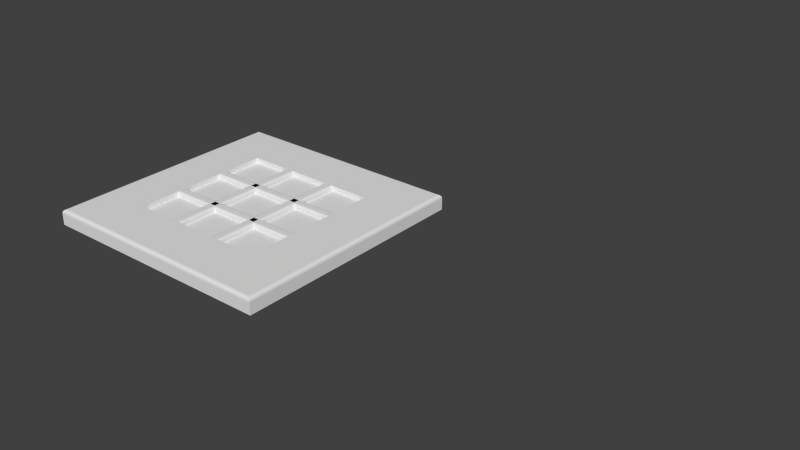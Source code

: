 # Source: 9_Lites_Door.blend  (saved by Blender 2.76.0; exported with 4.5.12 LTS)
import bpy
from mathutils import Matrix  # noqa: F401  (used for matrix-valued properties, if any)

bpy.ops.wm.read_factory_settings(use_empty=True)
scene = bpy.context.scene
scene.name = 'Scene'

# ---- collections
col_collection_1 = bpy.data.collections.new('Collection 1'); scene.collection.children.link(col_collection_1)

# ---- world
world_world = bpy.data.worlds.new('World'); scene.world = world_world
world_world.color = (0.05088, 0.05088, 0.05088)
world_world.use_sun_shadow = False
world_world.sun_shadow_jitter_overblur = 0.0
world_world.cycles.sampling_method = 'MANUAL'
world_world.cycles.sample_map_resolution = 256

# ---- meshes
me_base_point = bpy.data.meshes.new('Base Point')
me_base_point.from_pydata([(0.0, 0.0, 0.0)], [], [])
me_base_point.use_remesh_preserve_volume = False
me_base_point.use_remesh_preserve_attributes = False
me_base_point.use_mirror_vertex_groups = False
me_base_point.update()
me_cage = bpy.data.meshes.new('CAGE')
me_cage.from_pydata([(0.0, 0.0, 0.0), (0.0, 0.6096, 0.0), (0.6096, 0.6096, 0.0), (0.6096, 0.0, 0.0), (0.0, 0.0, 0.6096), (0.0, 0.6096, 0.6096), (0.6096, 0.6096, 0.6096), (0.6096, 0.0, 0.6096)], [], [(0, 1, 2, 3), (4, 7, 6, 5), (0, 4, 5, 1), (1, 5, 6, 2), (2, 6, 7, 3), (4, 0, 3, 7)])
me_cage.use_remesh_preserve_volume = False
me_cage.use_remesh_preserve_attributes = False
me_cage.use_mirror_vertex_groups = False
me_cage.update()
me_slab_door = bpy.data.meshes.new('Slab Door')
me_slab_door.from_pydata([(0.0, 0.0, 0.0), (0.0, 0.3048, 0.0), (0.3048, 0.3048, 0.0), (0.3048, 0.0, 0.0), (0.004148, 0.004148, 0.01905), (0.0, 0.0, 0.0149), (0.002074, 0.002074, 0.01849), (0.0005558, 0.0005558, 0.01698), (0.0, 0.3048, 0.0149), (0.004148, 0.3007, 0.01905), (0.0005557, 0.3042, 0.01698), (0.002074, 0.3027, 0.01849), (0.3007, 0.3007, 0.01905), (0.3048, 0.3048, 0.0149), (0.3027, 0.3027, 0.01849), (0.3042, 0.3042, 0.01698), (0.3007, 0.004148, 0.01905), (0.3048, 0.0, 0.0149), (0.3027, 0.002074, 0.01849), (0.3042, 0.0005557, 0.01698), (0.0, 0.2413, 0.0), (0.3048, 0.2413, 0.0), (0.0, 0.2413, 0.0149), (0.0005557, 0.2413, 0.01698), (0.002074, 0.2413, 0.01849), (0.004148, 0.2413, 0.01905), (0.3048, 0.2413, 0.0149), (0.3042, 0.2413, 0.01698), (0.3027, 0.2413, 0.01849), (0.3007, 0.2413, 0.01905), (0.0635, 0.2413, 0.0), (0.0635, 0.2413, 0.01905), (0.2413, 0.2413, 0.0), (0.2413, 0.2413, 0.01905), (0.3048, 0.0635, 0.0), (0.0, 0.0635, 0.0149), (0.3042, 0.0635, 0.01698), (0.3027, 0.0635, 0.01849), (0.3007, 0.0635, 0.01905), (0.0635, 0.0635, 0.0), (0.2413, 0.0635, 0.0), (0.0, 0.0635, 0.0), (0.0005558, 0.0635, 0.01698), (0.002074, 0.0635, 0.01849), (0.004148, 0.0635, 0.01905), (0.3048, 0.0635, 0.0149), (0.0635, 0.0635, 0.01905), (0.2413, 0.0635, 0.01905), (0.0635, 0.1143, 0.0), (0.0635, 0.127, 0.0), (0.0635, 0.1778, 0.0), (0.0635, 0.1905, 0.0), (0.2413, 0.1143, 0.0), (0.2413, 0.127, 0.0), (0.2413, 0.1778, 0.0), (0.2413, 0.1905, 0.0), (0.0635, 0.2413, 0.0127), (0.2413, 0.2413, 0.0127), (0.0635, 0.0635, 0.0127), (0.2413, 0.0635, 0.0127), (0.0635, 0.1143, 0.0127), (0.0635, 0.127, 0.0127), (0.0635, 0.1778, 0.0127), (0.0635, 0.1905, 0.0127), (0.2413, 0.1143, 0.0127), (0.2413, 0.127, 0.0127), (0.2413, 0.1778, 0.0127), (0.2413, 0.1905, 0.0127), (0.0635, 0.2413, 0.00635), (0.2413, 0.2413, 0.00635), (0.0635, 0.0635, 0.00635), (0.2413, 0.0635, 0.00635), (0.0635, 0.1143, 0.00635), (0.0635, 0.127, 0.00635), (0.0635, 0.1778, 0.00635), (0.0635, 0.1905, 0.00635), (0.2413, 0.1143, 0.00635), (0.2413, 0.127, 0.00635), (0.2413, 0.1778, 0.00635), (0.2413, 0.1905, 0.00635), (0.0635, 0.1242, 0.01905), (0.0635, 0.127, 0.01626), (0.0635, 0.1298, 0.01905), (0.0635, 0.1256, 0.01868), (0.0635, 0.1266, 0.01765), (0.2413, 0.1171, 0.01905), (0.2413, 0.1143, 0.01626), (0.2413, 0.1115, 0.01905), (0.2413, 0.1157, 0.01868), (0.2413, 0.1147, 0.01765), (0.2413, 0.127, 0.01626), (0.2413, 0.1242, 0.01905), (0.2413, 0.1298, 0.01905), (0.2413, 0.1266, 0.01765), (0.2413, 0.1256, 0.01868), (0.0635, 0.1143, 0.01626), (0.0635, 0.1171, 0.01905), (0.0635, 0.1115, 0.01905), (0.0635, 0.1147, 0.01765), (0.0635, 0.1157, 0.01868), (0.0635, 0.1778, 0.01626), (0.0635, 0.1806, 0.01905), (0.0635, 0.175, 0.01905), (0.0635, 0.1782, 0.01765), (0.0635, 0.1792, 0.01868), (0.0635, 0.1877, 0.01905), (0.0635, 0.1905, 0.01626), (0.0635, 0.1933, 0.01905), (0.0635, 0.1891, 0.01868), (0.0635, 0.1901, 0.01765), (0.2413, 0.1806, 0.01905), (0.2413, 0.1778, 0.01626), (0.2413, 0.175, 0.01905), (0.2413, 0.1792, 0.01868), (0.2413, 0.1782, 0.01765), (0.2413, 0.1905, 0.01626), (0.2413, 0.1877, 0.01905), (0.2413, 0.1933, 0.01905), (0.2413, 0.1901, 0.01765), (0.2413, 0.1891, 0.01868), (0.127, 0.0635, 1.514e-09), (0.1143, 0.0635, 1.514e-09), (0.127, 0.2413, 1.514e-09), (0.1143, 0.2413, 1.514e-09), (0.127, 0.0635, 0.0127), (0.1143, 0.0635, 0.0127), (0.127, 0.2413, 0.0127), (0.1143, 0.2413, 0.0127), (0.127, 0.0635, 0.00635), (0.1143, 0.0635, 0.00635), (0.127, 0.2413, 0.00635), (0.1143, 0.2413, 0.00635), (0.127, 0.0635, 0.01626), (0.1242, 0.0635, 0.01905), (0.1266, 0.0635, 0.01765), (0.1256, 0.0635, 0.01868), (0.1171, 0.0635, 0.01905), (0.1143, 0.0635, 0.01626), (0.1157, 0.0635, 0.01868), (0.1147, 0.0635, 0.01765), (0.1242, 0.2413, 0.01905), (0.127, 0.2413, 0.01626), (0.1256, 0.2413, 0.01868), (0.1266, 0.2413, 0.01765), (0.1143, 0.2413, 0.01626), (0.1171, 0.2413, 0.01905), (0.1147, 0.2413, 0.01765), (0.1157, 0.2413, 0.01868), (0.1905, 0.0635, 1.514e-09), (0.1778, 0.0635, 1.514e-09), (0.1905, 0.2413, 1.514e-09), (0.1778, 0.2413, 1.514e-09), (0.1905, 0.0635, 0.0127), (0.1778, 0.0635, 0.0127), (0.1905, 0.2413, 0.0127), (0.1778, 0.2413, 0.0127), (0.1905, 0.0635, 0.00635), (0.1778, 0.0635, 0.00635), (0.1905, 0.2413, 0.00635), (0.1778, 0.2413, 0.00635), (0.1905, 0.0635, 0.01626), (0.1877, 0.0635, 0.01905), (0.1901, 0.0635, 0.01765), (0.1891, 0.0635, 0.01868), (0.1806, 0.0635, 0.01905), (0.1778, 0.0635, 0.01626), (0.1792, 0.0635, 0.01868), (0.1782, 0.0635, 0.01765), (0.1877, 0.2413, 0.01905), (0.1905, 0.2413, 0.01626), (0.1891, 0.2413, 0.01868), (0.1901, 0.2413, 0.01765), (0.1778, 0.2413, 0.01626), (0.1806, 0.2413, 0.01905), (0.1782, 0.2413, 0.01765), (0.1792, 0.2413, 0.01868)], [], [(8, 13, 2, 1), (34, 45, 17, 3), (13, 8, 10, 15), (35, 5, 7, 42), (42, 7, 6, 43), (43, 6, 4, 44), (26, 13, 15, 27), (27, 15, 14, 28), (28, 14, 12, 29), (20, 22, 8, 1), (31, 33, 29, 12, 9, 25), (5, 17, 19, 7), (7, 19, 18, 6), (6, 18, 16, 4), (4, 16, 38, 47, 46, 44), (15, 10, 11, 14), (14, 11, 9, 12), (1, 2, 21, 32, 30, 20), (2, 13, 26, 21), (8, 22, 23, 10), (10, 23, 24, 11), (11, 24, 25, 9), (39, 40, 34, 3, 0, 41), (17, 45, 36, 19), (19, 36, 37, 18), (18, 37, 38, 16), (0, 5, 35, 41), (0, 3, 17, 5), (40, 52, 53, 54, 55, 32, 21, 34), (45, 26, 27, 36), (36, 27, 28, 37), (37, 28, 29, 38), (41, 35, 22, 20), (21, 26, 45, 34), (22, 35, 42, 23), (23, 42, 43, 24), (24, 43, 44, 25), (39, 48, 72, 70), (55, 54, 50, 51), (30, 32, 69, 68), (53, 52, 48, 49), (31, 107, 106, 63, 56), (106, 115, 67, 63), (115, 117, 33, 57, 67), (56, 58, 59, 57), (69, 71, 70, 68), (78, 54, 53, 77), (51, 30, 68, 75), (40, 39, 70, 71), (53, 49, 73, 77), (55, 51, 75, 79), (50, 54, 78, 74), (52, 40, 71, 76), (32, 55, 79, 69), (48, 52, 76, 72), (86, 95, 60, 64), (81, 90, 65, 61), (111, 100, 62, 66), (47, 38, 29, 33, 117, 116, 110, 112, 92, 91, 85, 87), (80, 96, 85, 91), (47, 87, 86, 64, 59), (46, 47, 59, 58), (105, 101, 110, 116), (33, 31, 56, 57), (95, 97, 46, 58, 60), (20, 30, 51, 50, 49, 48, 39, 41), (80, 83, 82), (83, 84, 82), (84, 81, 82), (85, 88, 87), (88, 89, 87), (89, 86, 87), (90, 93, 92), (93, 94, 92), (94, 91, 92), (74, 73, 49, 50), (95, 98, 97), (98, 99, 97), (99, 96, 97), (100, 103, 102), (103, 104, 102), (104, 101, 102), (105, 108, 107), (108, 109, 107), (109, 106, 107), (62, 100, 102, 82, 81, 61), (25, 44, 46, 97, 96, 80, 82, 102, 101, 105, 107, 31), (110, 113, 112), (113, 114, 112), (114, 111, 112), (115, 118, 117), (118, 119, 117), (119, 116, 117), (80, 91, 94, 83), (83, 94, 93, 84), (84, 93, 90, 81), (105, 116, 119, 108), (108, 119, 118, 109), (109, 118, 115, 106), (100, 111, 114, 103), (103, 114, 113, 104), (104, 113, 110, 101), (95, 86, 89, 98), (98, 89, 88, 99), (99, 88, 85, 96), (123, 122, 120, 121), (137, 144, 127, 125), (123, 121, 129, 131), (120, 122, 130, 128), (141, 132, 124, 126), (136, 133, 140, 145), (136, 145, 147, 138), (138, 147, 146, 139), (139, 146, 144, 137), (132, 141, 143, 134), (134, 143, 142, 135), (135, 142, 140, 133), (151, 150, 148, 149), (165, 172, 155, 153), (151, 149, 157, 159), (148, 150, 158, 156), (169, 160, 152, 154), (164, 161, 168, 173), (164, 173, 175, 166), (166, 175, 174, 167), (167, 174, 172, 165), (160, 169, 171, 162), (162, 171, 170, 163), (163, 170, 168, 161)])
me_slab_door.polygons.foreach_set('material_index', [0, 0, 0, 0, 0, 0, 0, 0, 0, 0, 0, 0, 0, 0, 0, 0, 0, 0, 0, 0, 0, 0, 0, 0, 0, 0, 0, 0, 0, 0, 0, 0, 0, 0, 0, 0, 0, 0, 0, 0, 0, 0, 0, 0, 1, 1, 0, 0, 0, 0, 0, 0, 0, 0, 0, 0, 0, 0, 0, 0, 0, 0, 0, 0, 0, 0, 0, 0, 0, 0, 0, 0, 0, 0, 0, 0, 0, 0, 0, 0, 0, 0, 0, 0, 0, 0, 0, 0, 0, 0, 0, 0, 0, 0, 0, 0, 0, 0, 0, 0, 0, 0, 0, 0, 0, 0, 0, 0, 0, 0, 0, 0, 0, 0, 0, 0, 0, 0, 0, 0, 0, 0, 0, 0, 0, 0, 0, 0, 0])
_uv = me_slab_door.uv_layers.new(name='UVMap')
_uv.uv.foreach_set('vector', [0.8156, 0.02548, 0.0007781, 0.02548, 0.0007781, 0.005635, 0.8156, 0.005634, 0.3675, 0.253, 0.3829, 0.253, 0.3829, 0.3189, 0.3675, 0.3189, 0.9781, 0.0, 0.9781, 0.6319, 0.9759, 0.6313, 0.9759, 0.000576, 0.412, 0.3441, 0.412, 0.2783, 0.4142, 0.2788, 0.4142, 0.3441, 0.4142, 0.3441, 0.4142, 0.2788, 0.416, 0.2804, 0.416, 0.3441, 0.3423, 0.1295, 0.3423, 0.06582, 0.3444, 0.06797, 0.3444, 0.1295, 0.4081, 0.3634, 0.3423, 0.3634, 0.3428, 0.3612, 0.4081, 0.3612, 0.4081, 0.3612, 0.3428, 0.3612, 0.3444, 0.3594, 0.4081, 0.3594, 0.9699, 0.4366, 0.9699, 0.5002, 0.9677, 0.4981, 0.9677, 0.4366, 0.3423, 0.2936, 0.3576, 0.2936, 0.3576, 0.3594, 0.3423, 0.3594, 0.4059, 0.4366, 0.9062, 0.4366, 0.9677, 0.4366, 0.9677, 0.4981, 0.3444, 0.4981, 0.3444, 0.4366, 0.3423, 0.2744, 0.9742, 0.2744, 0.9736, 0.2766, 0.3428, 0.2766, 0.3428, 0.2766, 0.9736, 0.2766, 0.972, 0.2783, 0.3444, 0.2783, 0.3423, 0.06582, 0.9699, 0.06582, 0.9677, 0.06797, 0.3444, 0.06797, 0.3444, 0.06797, 0.9677, 0.06797, 0.9677, 0.1295, 0.9062, 0.1295, 0.4059, 0.1295, 0.3444, 0.1295, 0.9759, 0.000576, 0.9759, 0.6313, 0.9742, 0.6297, 0.9742, 0.00215, 0.9699, 0.5002, 0.3423, 0.5002, 0.3444, 0.4981, 0.9677, 0.4981, 0.8398, 0.7515, 0.2079, 0.7515, 0.2079, 0.6857, 0.2737, 0.6857, 0.774, 0.6857, 0.8398, 0.6857, 0.3982, 0.3189, 0.4136, 0.3189, 0.4136, 0.3847, 0.3982, 0.3847, 0.416, 0.3441, 0.416, 0.2783, 0.4182, 0.2783, 0.4182, 0.3435, 0.4182, 0.3435, 0.4182, 0.2783, 0.4199, 0.2783, 0.4199, 0.3419, 0.3423, 0.5002, 0.3423, 0.4366, 0.3444, 0.4366, 0.3444, 0.4981, 0.8958, 0.1042, 0.1042, 0.1042, 0.0, 0.1042, 0.0, 8.742e-08, 1.0, 0.0, 1.0, 0.1042, 0.4081, 0.3441, 0.4081, 0.2783, 0.4103, 0.2783, 0.4103, 0.3435, 0.4103, 0.3435, 0.4103, 0.2783, 0.412, 0.2783, 0.412, 0.3419, 0.9699, 0.06582, 0.9699, 0.1295, 0.9677, 0.1295, 0.9677, 0.06797, 0.3576, 0.2936, 0.373, 0.2936, 0.373, 0.3594, 0.3576, 0.3594, 0.3423, 0.259, 0.9742, 0.259, 0.9742, 0.2744, 0.3423, 0.2744, 0.8309, 0.07527, 0.738, 0.07527, 0.7225, 0.07527, 0.5368, 0.07527, 0.5213, 0.07527, 0.4284, 0.07527, 0.4284, -0.002123, 0.8309, -0.002123, 0.8127, 0.6657, 0.4704, 0.6657, 0.4704, 0.6635, 0.8127, 0.6635, 0.8127, 0.6635, 0.4704, 0.6635, 0.4704, 0.6617, 0.8127, 0.6617, 0.6845, 0.259, 0.3423, 0.259, 0.3423, 0.2568, 0.6845, 0.2568, 0.4897, 0.681, 0.4897, 0.6657, 0.832, 0.6657, 0.832, 0.681, 0.4704, 0.681, 0.4704, 0.6657, 0.8127, 0.6657, 0.8127, 0.681, 0.832, 0.6657, 0.4897, 0.6657, 0.4897, 0.6635, 0.832, 0.6635, 0.832, 0.6635, 0.4897, 0.6635, 0.4897, 0.6617, 0.832, 0.6617, 0.6845, 0.4366, 0.3423, 0.4366, 0.3423, 0.4344, 0.6845, 0.4344, 0.1382, 0.2303, -0.03289, 0.2303, -0.03289, 0.2171, 0.1382, 0.2171, 0.5198, 0.4062, 0.5198, 0.3744, 0.8452, 0.3744, 0.8452, 0.4062, 0.0, 0.09211, 1.0, 0.09211, 1.0, 0.1053, 0.0, 0.1053, 0.5198, 0.279, 0.5198, 0.2472, 0.8452, 0.2472, 0.8452, 0.279, -0.02514, 0.1355, 0.07299, 0.1355, 0.07642, 0.139, 0.07642, 0.1433, -0.02514, 0.1433, 0.5, 0.1711, -0.09375, 0.1711, -0.09375, 0.1668, 0.5, 0.1668, -0.007799, 0.1329, -0.004365, 0.1294, 0.09376, 0.1294, 0.09376, 0.1372, -0.007799, 0.1372, 0.0, 0.0, 1.0, 0.414, 0.0, 0.0, 0.4062, 0.414, 0.0, 0.0, 0.0, 0.02632, 0.0, 0.0, 1.0, 0.1053, 0.1381, 0.232, 0.1381, 0.2431, -0.03294, 0.2431, -0.03294, 0.232, 0.1382, 0.2434, -0.03289, 0.2434, -0.03289, 0.2303, 0.1382, 0.2303, 1.0, 0.03947, 0.0, 0.03947, 0.0, 0.02632, 1.0, 0.02632, 1.0, 0.05263, 0.0, 0.05263, 0.0, 0.03947, 1.0, 0.03947, 1.0, 0.02632, 0.0, 0.02632, 0.0, 0.01316, 1.0, 0.01316, 0.0, 0.05263, 1.0, 0.05263, 1.0, 0.06579, 0.0, 0.06579, 0.1382, 0.2171, -0.03289, 0.2171, -0.03289, 0.2039, 0.1382, 0.2039, 0.1382, 0.2039, -0.03289, 0.2039, -0.03289, 0.1908, 0.1382, 0.1908, 0.0, 0.06579, 1.0, 0.06579, 1.0, 0.07895, 0.0, 0.07895, 0.9939, 0.6772, 0.4001, 0.6772, 0.4001, 0.6729, 0.9939, 0.6729, -0.09375, 0.5687, 0.5, 0.5687, 0.5, 0.573, -0.09375, 0.573, 0.9939, 0.6711, 0.4001, 0.6711, 0.4001, 0.6668, 0.9939, 0.6668, 7.451e-09, 0.07302, 0.0, 5.96e-08, 0.4062, 0.0, 0.4062, 0.07302, 0.3081, 0.07302, 0.3013, 0.07302, 0.2925, 0.07302, 0.2856, 0.07302, 0.1206, 0.07302, 0.1138, 0.07302, 0.105, 0.07302, 0.09813, 0.07302, 0.8452, 0.1588, 0.8452, 0.1766, 0.5198, 0.1766, 0.5198, 0.1588, -0.01123, 0.1372, 0.08689, 0.1372, 0.09033, 0.1407, 0.09033, 0.1451, -0.01123, 0.1451, 0.4062, 0.4063, 1.0, 0.4062, 1.0, 0.414, 0.4062, 0.414, 0.8452, 0.03153, 0.8452, 0.04936, 0.5198, 0.04936, 0.5198, 0.03153, 1.0, 0.4218, 0.4062, 0.4218, 0.4062, 0.414, 1.0, 0.414, -0.009517, 0.1502, -0.006082, 0.1468, 0.09205, 0.1468, 0.09205, 0.1546, -0.009517, 0.1546, 0.4083, 0.346, 0.4083, 0.4248, 0.3137, 0.4248, 0.298, 0.4248, 0.1089, 0.4248, 0.09309, 0.4248, -0.001467, 0.4248, -0.001467, 0.346, 0.06861, 0.158, 0.06815, 0.1563, 0.06861, 0.1511, 0.06815, 0.1563, 0.06689, 0.155, 0.06861, 0.1511, 0.06689, 0.155, 0.06517, 0.1546, 0.06861, 0.1511, 0.02955, 0.178, 0.02909, 0.1763, 0.02955, 0.1711, 0.02909, 0.1763, 0.02783, 0.175, 0.02955, 0.1711, 0.02783, 0.175, 0.02611, 0.1746, 0.02955, 0.1711, 0.05736, 0.07646, 0.05908, 0.076, 0.0608, 0.07989, 0.05908, 0.076, 0.06034, 0.07474, 0.0608, 0.07989, 0.06034, 0.07474, 0.0608, 0.07302, 0.0608, 0.07989, -0.03294, 0.2543, 0.1381, 0.2543, 0.1381, 0.2654, -0.03294, 0.2654, 0.0183, 0.07646, 0.02002, 0.076, 0.02173, 0.07989, 0.02002, 0.076, 0.02127, 0.07474, 0.02173, 0.07989, 0.02127, 0.07474, 0.02173, 0.07302, 0.02173, 0.07989, 0.04174, 0.07646, 0.04345, 0.076, 0.04517, 0.07989, 0.04345, 0.076, 0.04471, 0.07474, 0.04517, 0.07989, 0.04471, 0.07474, 0.04517, 0.07302, 0.04517, 0.07989, 0.01392, 0.178, 0.01346, 0.1763, 0.01392, 0.1711, 0.01346, 0.1763, 0.0122, 0.175, 0.01392, 0.1711, 0.0122, 0.175, 0.01049, 0.1746, 0.01392, 0.1711, -0.03294, 0.2543, -0.03294, 0.248, -0.02803, 0.2431, 0.1332, 0.2431, 0.1381, 0.248, 0.1381, 0.2543, -0.003592, 0.2578, 0.4057, 0.2578, 0.4057, 0.3314, 0.2806, 0.3314, 0.2737, 0.3314, 0.2649, 0.3314, 0.258, 0.3314, 0.1442, 0.3314, 0.1373, 0.3314, 0.1284, 0.3314, 0.1215, 0.3314, -0.003592, 0.3314, 0.05298, 0.158, 0.05252, 0.1563, 0.05298, 0.1511, 0.05252, 0.1563, 0.05127, 0.155, 0.05298, 0.1511, 0.05127, 0.155, 0.04955, 0.1546, 0.05298, 0.1511, 0.03392, 0.07646, 0.03564, 0.076, 0.03736, 0.07989, 0.03564, 0.076, 0.0369, 0.07474, 0.03736, 0.07989, 0.0369, 0.07474, 0.03736, 0.07302, 0.03736, 0.07989, 0.8452, 0.1588, 0.5198, 0.1588, 0.5198, 0.1553, 0.8452, 0.1553, 0.8452, 0.1553, 0.5198, 0.1553, 0.5198, 0.1518, 0.8452, 0.1518, -0.09375, 0.5669, 0.5, 0.5669, 0.5, 0.5687, -0.09375, 0.5687, 0.8452, 0.03153, 0.5198, 0.03153, 0.5198, 0.02804, 0.8452, 0.02804, 0.8452, 0.02804, 0.5198, 0.02804, 0.5198, 0.02454, 0.8452, 0.02454, 0.5, 0.1729, -0.09375, 0.1729, -0.09375, 0.1711, 0.5, 0.1711, 0.4001, 0.6711, 0.9939, 0.6711, 0.9939, 0.6729, 0.4001, 0.6729, 0.8452, 0.05635, 0.5198, 0.05635, 0.5198, 0.05285, 0.8452, 0.05285, 0.8452, 0.05285, 0.5198, 0.05285, 0.5198, 0.04936, 0.8452, 0.04936, 0.4001, 0.6772, 0.9939, 0.6772, 0.9939, 0.679, 0.4001, 0.679, 0.8452, 0.1836, 0.5198, 0.1836, 0.5198, 0.1801, 0.8452, 0.1801, 0.8452, 0.1801, 0.5198, 0.1801, 0.5198, 0.1766, 0.8452, 0.1766, 0.5198, 0.4062, 0.5198, 0.3744, 0.8452, 0.3744, 0.8452, 0.4062, 0.5, 0.1711, -0.09375, 0.1711, -0.09375, 0.1668, 0.5, 0.1668, 1.0, 0.02632, 0.0, 0.02632, 0.0, 0.01316, 1.0, 0.01316, 0.0, 0.05263, 1.0, 0.05263, 1.0, 0.06579, 0.0, 0.06579, 0.9939, 0.6711, 0.4001, 0.6711, 0.4001, 0.6668, 0.9939, 0.6668, 0.8452, 0.03153, 0.8452, 0.04936, 0.5198, 0.04936, 0.5198, 0.03153, 0.8452, 0.03153, 0.5198, 0.03153, 0.5198, 0.02804, 0.8452, 0.02804, 0.8452, 0.02804, 0.5198, 0.02804, 0.5198, 0.02454, 0.8452, 0.02454, 0.5, 0.1729, -0.09375, 0.1729, -0.09375, 0.1711, 0.5, 0.1711, 0.4001, 0.6711, 0.9939, 0.6711, 0.9939, 0.6729, 0.4001, 0.6729, 0.8452, 0.05635, 0.5198, 0.05635, 0.5198, 0.05285, 0.8452, 0.05285, 0.8452, 0.05285, 0.5198, 0.05285, 0.5198, 0.04936, 0.8452, 0.04936, 0.5198, 0.4062, 0.5198, 0.3744, 0.8452, 0.3744, 0.8452, 0.4062, 0.5, 0.1711, -0.09375, 0.1711, -0.09375, 0.1668, 0.5, 0.1668, 1.0, 0.02632, 0.0, 0.02632, 0.0, 0.01316, 1.0, 0.01316, 0.0, 0.05263, 1.0, 0.05263, 1.0, 0.06579, 0.0, 0.06579, 0.9939, 0.6711, 0.4001, 0.6711, 0.4001, 0.6668, 0.9939, 0.6668, 0.8452, 0.03153, 0.8452, 0.04936, 0.5198, 0.04936, 0.5198, 0.03153, 0.8452, 0.03153, 0.5198, 0.03153, 0.5198, 0.02804, 0.8452, 0.02804, 0.8452, 0.02804, 0.5198, 0.02804, 0.5198, 0.02454, 0.8452, 0.02454, 0.5, 0.1729, -0.09375, 0.1729, -0.09375, 0.1711, 0.5, 0.1711, 0.4001, 0.6711, 0.9939, 0.6711, 0.9939, 0.6729, 0.4001, 0.6729, 0.8452, 0.05635, 0.5198, 0.05635, 0.5198, 0.05285, 0.8452, 0.05285, 0.8452, 0.05285, 0.5198, 0.05285, 0.5198, 0.04936, 0.8452, 0.04936])
me_slab_door.materials.append(None)
me_slab_door.materials.append(None)
me_slab_door.use_remesh_preserve_volume = False
me_slab_door.use_remesh_preserve_attributes = False
me_slab_door.use_mirror_vertex_groups = False
me_slab_door.update()

# ---- objects
ob_bpassembly_9_lites_door = bpy.data.objects.new('BPASSEMBLY.9 Lites Door', me_base_point)
ob_vpdimz_9_lites_door = bpy.data.objects.new('VPDIMZ.9 Lites Door', None)
ob_vpdimy_9_lites_door = bpy.data.objects.new('VPDIMY.9 Lites Door', None)
ob_vpdimx_9_lites_door = bpy.data.objects.new('VPDIMX.9 Lites Door', None)
ob_cage_9_lites_door_cage = bpy.data.objects.new('CAGE.9 Lites Door.CAGE', me_cage)
ob_mesh_9_lites_door_slab_door = bpy.data.objects.new('MESH.9 Lites Door.Slab Door', me_slab_door)

# ---- transforms, parenting, visibility, modifiers, constraints
ob_bpassembly_9_lites_door.location = (0.0, 0.0, 0.0)
ob_bpassembly_9_lites_door.lineart.crease_threshold = 0.0
ob_vpdimz_9_lites_door.parent = ob_bpassembly_9_lites_door
ob_vpdimz_9_lites_door.location = (0.0, 0.0, 0.01905)
ob_vpdimz_9_lites_door.lock_location = (True, True, False)
ob_vpdimz_9_lites_door.empty_display_size = 0.0254
ob_vpdimz_9_lites_door.empty_image_offset = (0.0, 0.0)
ob_vpdimz_9_lites_door.lineart.crease_threshold = 0.0
ob_vpdimy_9_lites_door.parent = ob_bpassembly_9_lites_door
ob_vpdimy_9_lites_door.location = (0.0, 0.4572, 0.0)
ob_vpdimy_9_lites_door.lock_location = (True, False, True)
ob_vpdimy_9_lites_door.empty_display_size = 0.0254
ob_vpdimy_9_lites_door.empty_image_offset = (0.0, 0.0)
ob_vpdimy_9_lites_door.lineart.crease_threshold = 0.0
ob_vpdimx_9_lites_door.parent = ob_bpassembly_9_lites_door
ob_vpdimx_9_lites_door.location = (0.6096, 0.0, 0.0)
ob_vpdimx_9_lites_door.lock_location = (False, True, True)
ob_vpdimx_9_lites_door.empty_display_size = 0.0254
ob_vpdimx_9_lites_door.empty_image_offset = (0.0, 0.0)
ob_vpdimx_9_lites_door.lineart.crease_threshold = 0.0
ob_cage_9_lites_door_cage.parent = ob_bpassembly_9_lites_door
ob_cage_9_lites_door_cage.location = (0.0, 0.0, 0.0)
ob_cage_9_lites_door_cage.lock_location = (True, True, True)
ob_cage_9_lites_door_cage.lock_rotation = (True, True, True)
ob_cage_9_lites_door_cage.hide_select = True
ob_cage_9_lites_door_cage.visible_camera = False
ob_cage_9_lites_door_cage.visible_diffuse = False
ob_cage_9_lites_door_cage.visible_glossy = False
ob_cage_9_lites_door_cage.visible_transmission = False
ob_cage_9_lites_door_cage.visible_shadow = False
ob_cage_9_lites_door_cage.display_type = 'WIRE'
ob_cage_9_lites_door_cage.lineart.crease_threshold = 0.0
_vg = ob_cage_9_lites_door_cage.vertex_groups.new(name='X Dimension')
_vg = ob_cage_9_lites_door_cage.vertex_groups.new(name='Y Dimension')
_vg = ob_cage_9_lites_door_cage.vertex_groups.new(name='Z Dimension')
_m = ob_cage_9_lites_door_cage.modifiers.new('Hook-VPDIMX.New Assembly', 'HOOK')
_m.center = (0.6096, 0.0, 0.0)
_m.matrix_inverse = ((1.0, 0.0, 0.0, -0.6096), (0.0, 1.0, 0.0, 0.0), (0.0, 0.0, 1.0, 0.0), (0.0, 0.0, 0.0, 1.0))
_m.object = ob_vpdimx_9_lites_door
_m = ob_cage_9_lites_door_cage.modifiers.new('Hook-VPDIMY.New Assembly', 'HOOK')
_m.center = (0.0, 0.6096, 0.0)
_m.matrix_inverse = ((1.0, 0.0, 0.0, 0.0), (0.0, 1.0, 0.0, -0.6096), (0.0, 0.0, 1.0, 0.0), (0.0, 0.0, 0.0, 1.0))
_m.object = ob_vpdimy_9_lites_door
_m = ob_cage_9_lites_door_cage.modifiers.new('Hook-VPDIMZ.New Assembly', 'HOOK')
_m.center = (0.0, 0.0, 0.6096)
_m.matrix_inverse = ((1.0, 0.0, 0.0, 0.0), (0.0, 1.0, 0.0, 0.0), (0.0, 0.0, 1.0, -0.6096), (0.0, 0.0, 0.0, 1.0))
_m.object = ob_vpdimz_9_lites_door
ob_mesh_9_lites_door_slab_door.parent = ob_bpassembly_9_lites_door
ob_mesh_9_lites_door_slab_door.location = (0.0, 0.0, 0.0)
ob_mesh_9_lites_door_slab_door.lock_location = (True, True, True)
ob_mesh_9_lites_door_slab_door.lock_rotation = (True, True, True)
ob_mesh_9_lites_door_slab_door.lock_scale = (True, True, True)
ob_mesh_9_lites_door_slab_door.lineart.crease_threshold = 0.0

# ---- collection membership
col_collection_1.objects.link(ob_bpassembly_9_lites_door)
col_collection_1.objects.link(ob_vpdimz_9_lites_door)
col_collection_1.objects.link(ob_vpdimy_9_lites_door)
col_collection_1.objects.link(ob_vpdimx_9_lites_door)
col_collection_1.objects.link(ob_cage_9_lites_door_cage)
col_collection_1.objects.link(ob_mesh_9_lites_door_slab_door)

# ---- scene / render settings (as saved in the file)
scene.frame_start = 1; scene.frame_end = 250; scene.frame_set(1)
scene.render.engine = 'CYCLES'
scene.render.resolution_percentage = 50
scene.render.dither_intensity = 0.0
scene.cycles.use_denoising = False
scene.cycles.samples = 10
scene.cycles.sampling_pattern = 'TABULATED_SOBOL'
scene.cycles.light_sampling_threshold = 0.0
scene.cycles.use_adaptive_sampling = False
scene.cycles.use_light_tree = False
scene.cycles.caustics_reflective = False
scene.cycles.caustics_refractive = False
scene.cycles.blur_glossy = 0.0
scene.cycles.pixel_filter_type = 'GAUSSIAN'
scene.cycles.sample_clamp_direct = 1.0
scene.cycles.sample_clamp_indirect = 1.0
scene.view_settings.view_transform = 'Standard'
bpy.context.view_layer.update()

# ---- added for rendering (the .blend has no active camera and no usable light): camera, sun
cam_auto = bpy.data.cameras.new('AutoCamera')
cam_auto.lens = 50.0
cam_auto.sensor_width = 36.0
cam_auto.clip_end = 1000.0
ob_auto_camera = bpy.data.objects.new('AutoCamera', cam_auto)
scene.collection.objects.link(ob_auto_camera)
ob_auto_camera.location = (1.01004, -0.61769, 0.573718)
ob_auto_camera.rotation_euler = (1.09748, -7.21219e-08, 0.694738)
scene.camera = ob_auto_camera
light_auto_sun = bpy.data.lights.new('AutoSun', 'SUN')
light_auto_sun.energy = 3.0
light_auto_sun.angle = 0.0523599
ob_auto_sun = bpy.data.objects.new('AutoSun', light_auto_sun)
scene.collection.objects.link(ob_auto_sun)
ob_auto_sun.rotation_euler = (0.872665, 0.174533, 0.523599)
bpy.context.view_layer.update()
